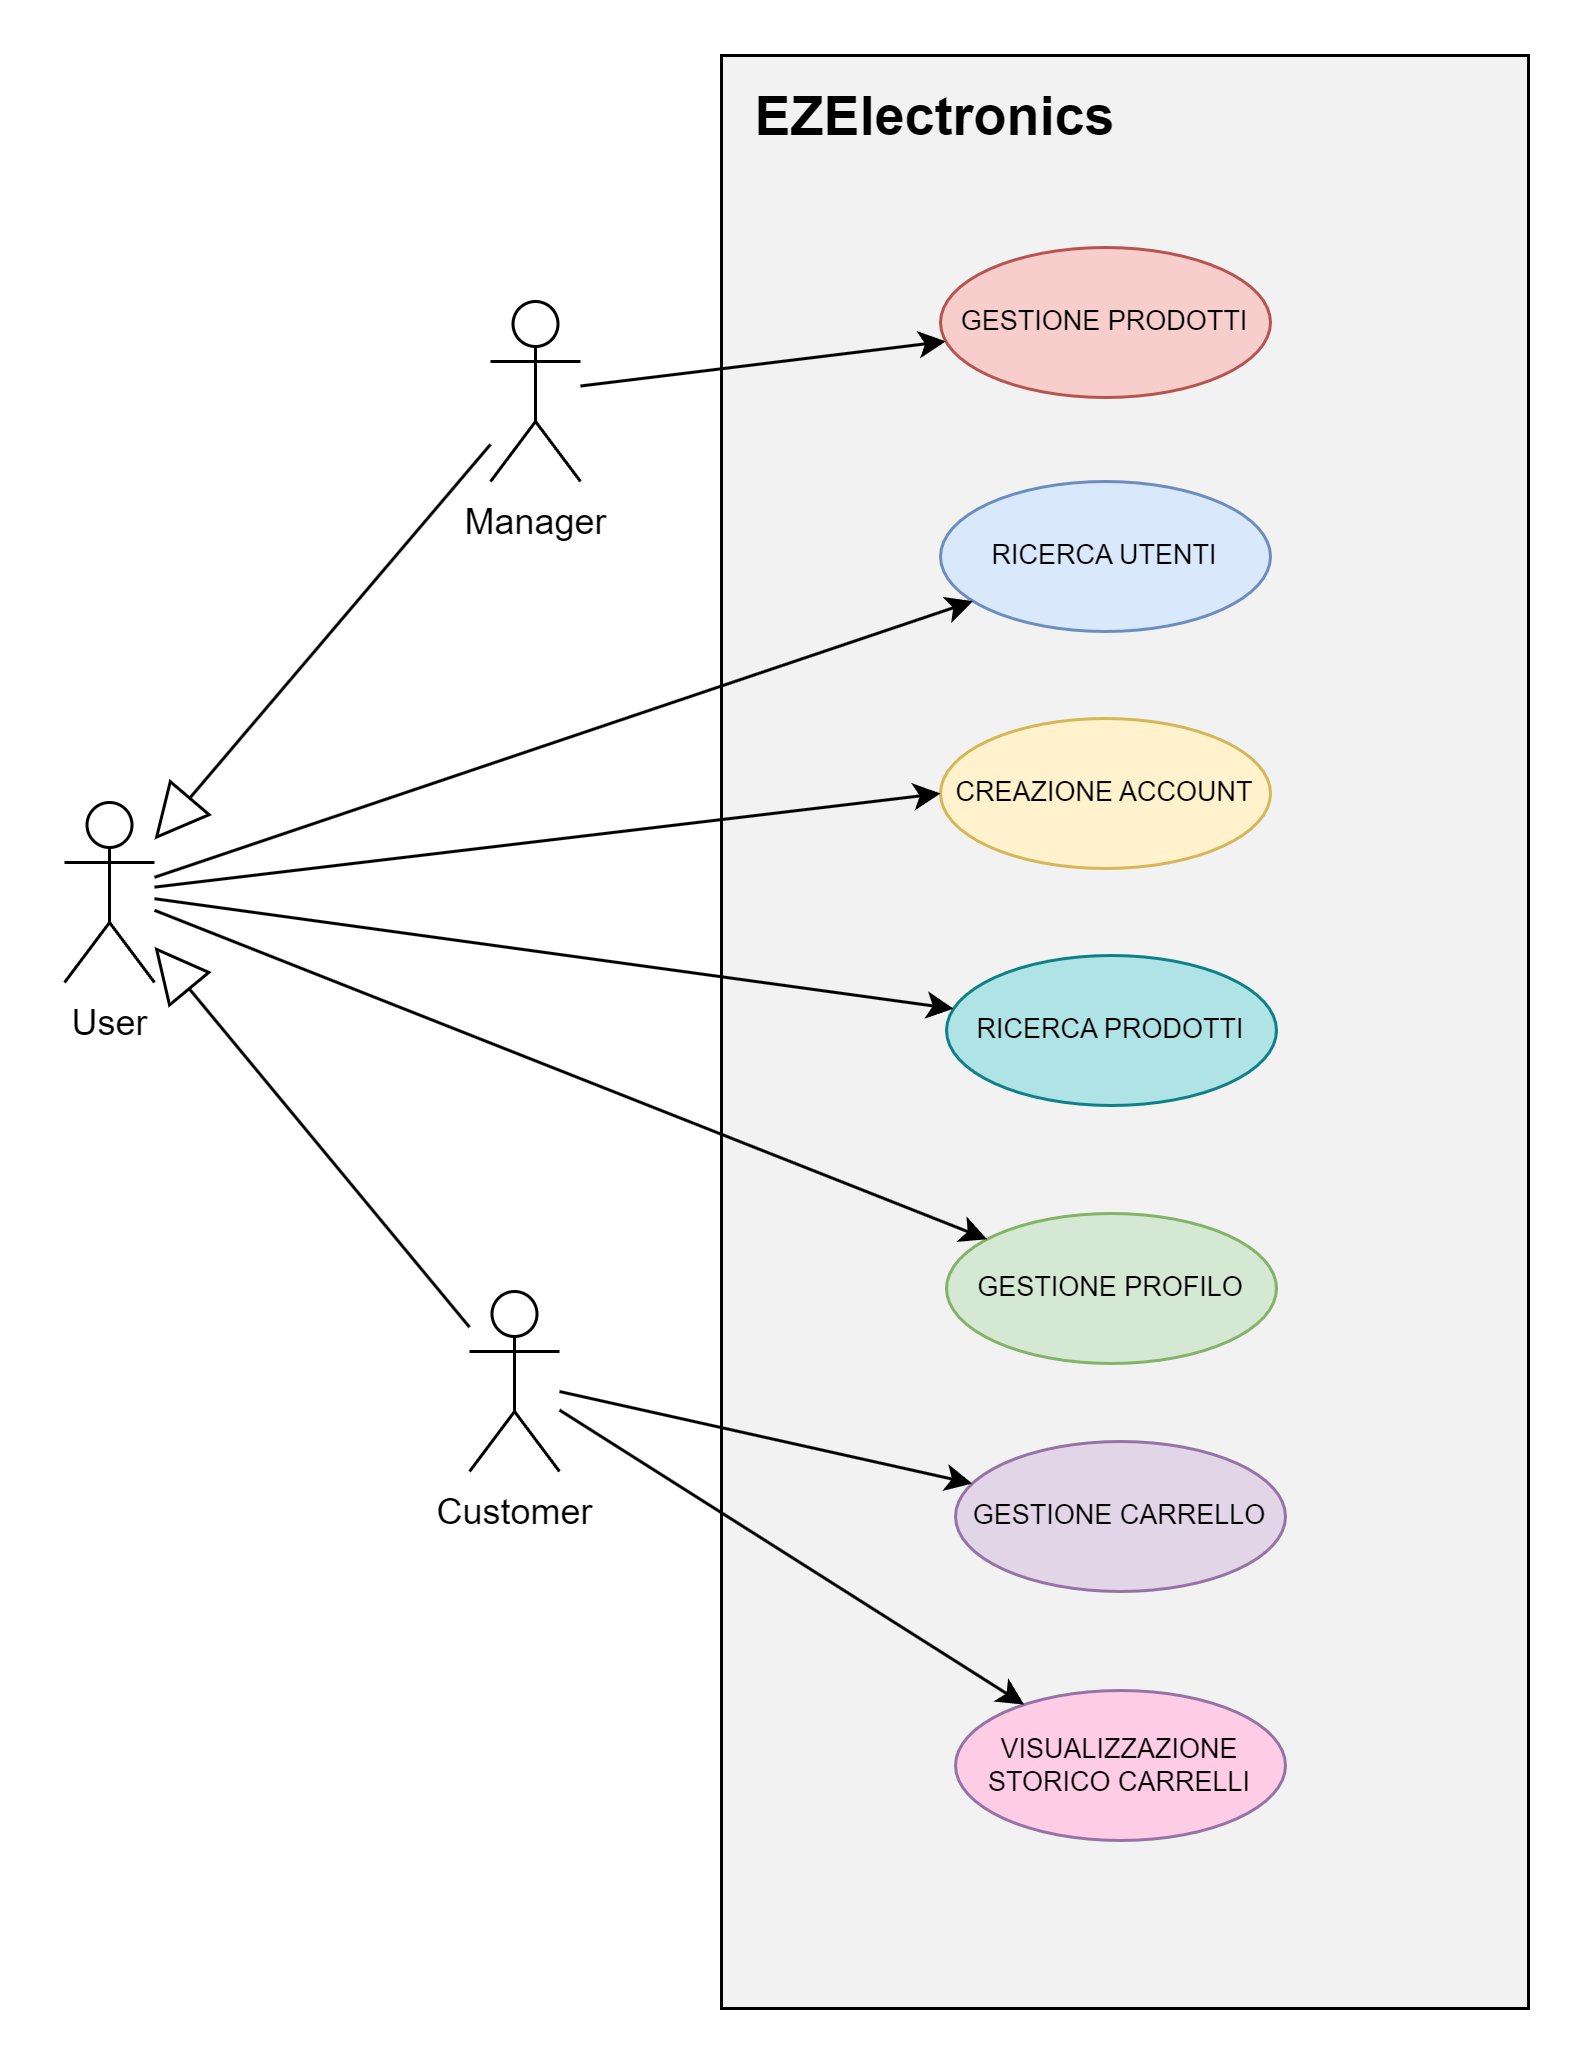

The diagram above was exported from draw.io. Its source (the exported page's mxGraphModel, read from the mxfile embedded in the PNG):
<mxGraphModel dx="1687" dy="868" grid="0" gridSize="10" guides="1" tooltips="1" connect="1" arrows="1" fold="1" page="1" pageScale="1" pageWidth="1654" pageHeight="2336" math="0" shadow="0">
  <root>
    <mxCell id="0" />
    <mxCell id="1" parent="0" />
    <mxCell id="hJT6BVLY43yMyauefn38-1" value="" style="rounded=0;whiteSpace=wrap;html=1;fillColor=#f2f2f2;strokeColor=#000000;fontSize=13;" vertex="1" parent="1">
      <mxGeometry x="594" y="584" width="269" height="651" as="geometry" />
    </mxCell>
    <mxCell id="hJT6BVLY43yMyauefn38-2" value="EZElectronics" style="text;html=1;align=center;verticalAlign=middle;whiteSpace=wrap;rounded=0;fontSize=18;fontStyle=1" vertex="1" parent="1">
      <mxGeometry x="527.0000000000001" y="575" width="277" height="59" as="geometry" />
    </mxCell>
    <mxCell id="Egcize2VWCP8sRBxE7iB-19" value="User" style="shape=umlActor;verticalLabelPosition=bottom;verticalAlign=top;html=1;outlineConnect=0;" parent="1" vertex="1">
      <mxGeometry x="375" y="833" width="30" height="60" as="geometry" />
    </mxCell>
    <mxCell id="Egcize2VWCP8sRBxE7iB-22" value="CREAZIONE ACCOUNT" style="ellipse;whiteSpace=wrap;html=1;fillColor=#fff2cc;strokeColor=#d6b656;fontSize=9;" parent="1" vertex="1">
      <mxGeometry x="667" y="805" width="110" height="50" as="geometry" />
    </mxCell>
    <mxCell id="Egcize2VWCP8sRBxE7iB-23" value="RICERCA PRODOTTI" style="ellipse;whiteSpace=wrap;html=1;fillColor=#b0e3e6;strokeColor=#0e8088;fontSize=9;" parent="1" vertex="1">
      <mxGeometry x="669" y="884" width="110" height="50" as="geometry" />
    </mxCell>
    <mxCell id="Egcize2VWCP8sRBxE7iB-24" value="RICERCA UTENTI" style="ellipse;whiteSpace=wrap;html=1;fillColor=#dae8fc;strokeColor=#6c8ebf;fontSize=9;" parent="1" vertex="1">
      <mxGeometry x="667" y="726" width="110" height="50" as="geometry" />
    </mxCell>
    <mxCell id="Egcize2VWCP8sRBxE7iB-25" value="GESTIONE PROFILO" style="ellipse;whiteSpace=wrap;html=1;fillColor=#d5e8d4;strokeColor=#82b366;fontSize=9;" parent="1" vertex="1">
      <mxGeometry x="669" y="970" width="110" height="50" as="geometry" />
    </mxCell>
    <mxCell id="Egcize2VWCP8sRBxE7iB-26" value="GESTIONE PRODOTTI" style="ellipse;whiteSpace=wrap;html=1;fillColor=#f8cecc;strokeColor=#b85450;fontSize=9;" parent="1" vertex="1">
      <mxGeometry x="667" y="648" width="110" height="50" as="geometry" />
    </mxCell>
    <mxCell id="Egcize2VWCP8sRBxE7iB-27" value="GESTIONE CARRELLO" style="ellipse;whiteSpace=wrap;html=1;fillColor=#e1d5e7;strokeColor=#9673a6;fontSize=9;" parent="1" vertex="1">
      <mxGeometry x="672" y="1046" width="110" height="50" as="geometry" />
    </mxCell>
    <mxCell id="Egcize2VWCP8sRBxE7iB-28" value="Manager" style="shape=umlActor;verticalLabelPosition=bottom;verticalAlign=top;html=1;outlineConnect=0;" parent="1" vertex="1">
      <mxGeometry x="517" y="666" width="30" height="60" as="geometry" />
    </mxCell>
    <mxCell id="Egcize2VWCP8sRBxE7iB-29" value="Customer" style="shape=umlActor;verticalLabelPosition=bottom;verticalAlign=top;html=1;outlineConnect=0;" parent="1" vertex="1">
      <mxGeometry x="510" y="996" width="30" height="60" as="geometry" />
    </mxCell>
    <mxCell id="Egcize2VWCP8sRBxE7iB-30" value="" style="endArrow=classic;html=1;rounded=0;" parent="1" source="Egcize2VWCP8sRBxE7iB-29" target="Egcize2VWCP8sRBxE7iB-27" edge="1">
      <mxGeometry width="50" height="50" relative="1" as="geometry">
        <mxPoint x="987" y="930" as="sourcePoint" />
        <mxPoint x="1037" y="880" as="targetPoint" />
      </mxGeometry>
    </mxCell>
    <mxCell id="Egcize2VWCP8sRBxE7iB-31" value="" style="endArrow=classic;html=1;rounded=0;" parent="1" source="Egcize2VWCP8sRBxE7iB-28" target="Egcize2VWCP8sRBxE7iB-26" edge="1">
      <mxGeometry width="50" height="50" relative="1" as="geometry">
        <mxPoint x="550" y="1040" as="sourcePoint" />
        <mxPoint x="702" y="1079" as="targetPoint" />
      </mxGeometry>
    </mxCell>
    <mxCell id="Egcize2VWCP8sRBxE7iB-32" value="" style="endArrow=block;endSize=16;endFill=0;html=1;rounded=0;" parent="1" source="Egcize2VWCP8sRBxE7iB-29" target="Egcize2VWCP8sRBxE7iB-19" edge="1">
      <mxGeometry width="160" relative="1" as="geometry">
        <mxPoint x="373" y="941" as="sourcePoint" />
        <mxPoint x="533" y="941" as="targetPoint" />
      </mxGeometry>
    </mxCell>
    <mxCell id="Egcize2VWCP8sRBxE7iB-33" value="" style="endArrow=block;endSize=16;endFill=0;html=1;rounded=0;" parent="1" source="Egcize2VWCP8sRBxE7iB-28" target="Egcize2VWCP8sRBxE7iB-19" edge="1">
      <mxGeometry width="160" relative="1" as="geometry">
        <mxPoint x="535" y="1036" as="sourcePoint" />
        <mxPoint x="416" y="871" as="targetPoint" />
      </mxGeometry>
    </mxCell>
    <mxCell id="Egcize2VWCP8sRBxE7iB-34" value="" style="endArrow=classic;html=1;rounded=0;" parent="1" source="Egcize2VWCP8sRBxE7iB-19" target="Egcize2VWCP8sRBxE7iB-24" edge="1">
      <mxGeometry width="50" height="50" relative="1" as="geometry">
        <mxPoint x="554" y="916" as="sourcePoint" />
        <mxPoint x="604" y="866" as="targetPoint" />
      </mxGeometry>
    </mxCell>
    <mxCell id="Egcize2VWCP8sRBxE7iB-35" value="" style="endArrow=classic;html=1;rounded=0;entryX=0;entryY=0.5;entryDx=0;entryDy=0;" parent="1" source="Egcize2VWCP8sRBxE7iB-19" target="Egcize2VWCP8sRBxE7iB-22" edge="1">
      <mxGeometry width="50" height="50" relative="1" as="geometry">
        <mxPoint x="415" y="868" as="sourcePoint" />
        <mxPoint x="695" y="776" as="targetPoint" />
      </mxGeometry>
    </mxCell>
    <mxCell id="Egcize2VWCP8sRBxE7iB-36" value="" style="endArrow=classic;html=1;rounded=0;" parent="1" source="Egcize2VWCP8sRBxE7iB-19" target="Egcize2VWCP8sRBxE7iB-23" edge="1">
      <mxGeometry width="50" height="50" relative="1" as="geometry">
        <mxPoint x="425" y="878" as="sourcePoint" />
        <mxPoint x="705" y="786" as="targetPoint" />
      </mxGeometry>
    </mxCell>
    <mxCell id="Egcize2VWCP8sRBxE7iB-37" value="" style="endArrow=classic;html=1;rounded=0;" parent="1" source="Egcize2VWCP8sRBxE7iB-19" target="Egcize2VWCP8sRBxE7iB-25" edge="1">
      <mxGeometry width="50" height="50" relative="1" as="geometry">
        <mxPoint x="435" y="888" as="sourcePoint" />
        <mxPoint x="715" y="796" as="targetPoint" />
      </mxGeometry>
    </mxCell>
    <mxCell id="Egcize2VWCP8sRBxE7iB-38" value="VISUALIZZAZIONE STORICO CARRELLI" style="ellipse;whiteSpace=wrap;html=1;fillColor=#FFCCE6;strokeColor=#9673a6;fontSize=9;" parent="1" vertex="1">
      <mxGeometry x="672" y="1129" width="110" height="50" as="geometry" />
    </mxCell>
    <mxCell id="Egcize2VWCP8sRBxE7iB-39" value="" style="endArrow=classic;html=1;rounded=0;" parent="1" source="Egcize2VWCP8sRBxE7iB-29" target="Egcize2VWCP8sRBxE7iB-38" edge="1">
      <mxGeometry width="50" height="50" relative="1" as="geometry">
        <mxPoint x="550" y="1040" as="sourcePoint" />
        <mxPoint x="690" y="1078" as="targetPoint" />
      </mxGeometry>
    </mxCell>
    <mxCell id="hJT6BVLY43yMyauefn38-3" value="" style="ellipse;whiteSpace=wrap;html=1;fontColor=#FFFFFF;strokeColor=#FFFFFF;" vertex="1" parent="1">
      <mxGeometry x="354" y="839" width="13" height="80" as="geometry" />
    </mxCell>
    <mxCell id="hJT6BVLY43yMyauefn38-4" value="" style="ellipse;whiteSpace=wrap;html=1;fontColor=#FFFFFF;strokeColor=#FFFFFF;" vertex="1" parent="1">
      <mxGeometry x="868" y="869.5" width="13" height="80" as="geometry" />
    </mxCell>
    <mxCell id="hJT6BVLY43yMyauefn38-5" value="" style="ellipse;whiteSpace=wrap;html=1;fontColor=#FFFFFF;strokeColor=#FFFFFF;" vertex="1" parent="1">
      <mxGeometry x="691" y="566" width="96" height="15" as="geometry" />
    </mxCell>
    <mxCell id="hJT6BVLY43yMyauefn38-7" value="" style="ellipse;whiteSpace=wrap;html=1;fontColor=#FFFFFF;strokeColor=#FFFFFF;" vertex="1" parent="1">
      <mxGeometry x="691" y="1238" width="96" height="15" as="geometry" />
    </mxCell>
  </root>
</mxGraphModel>